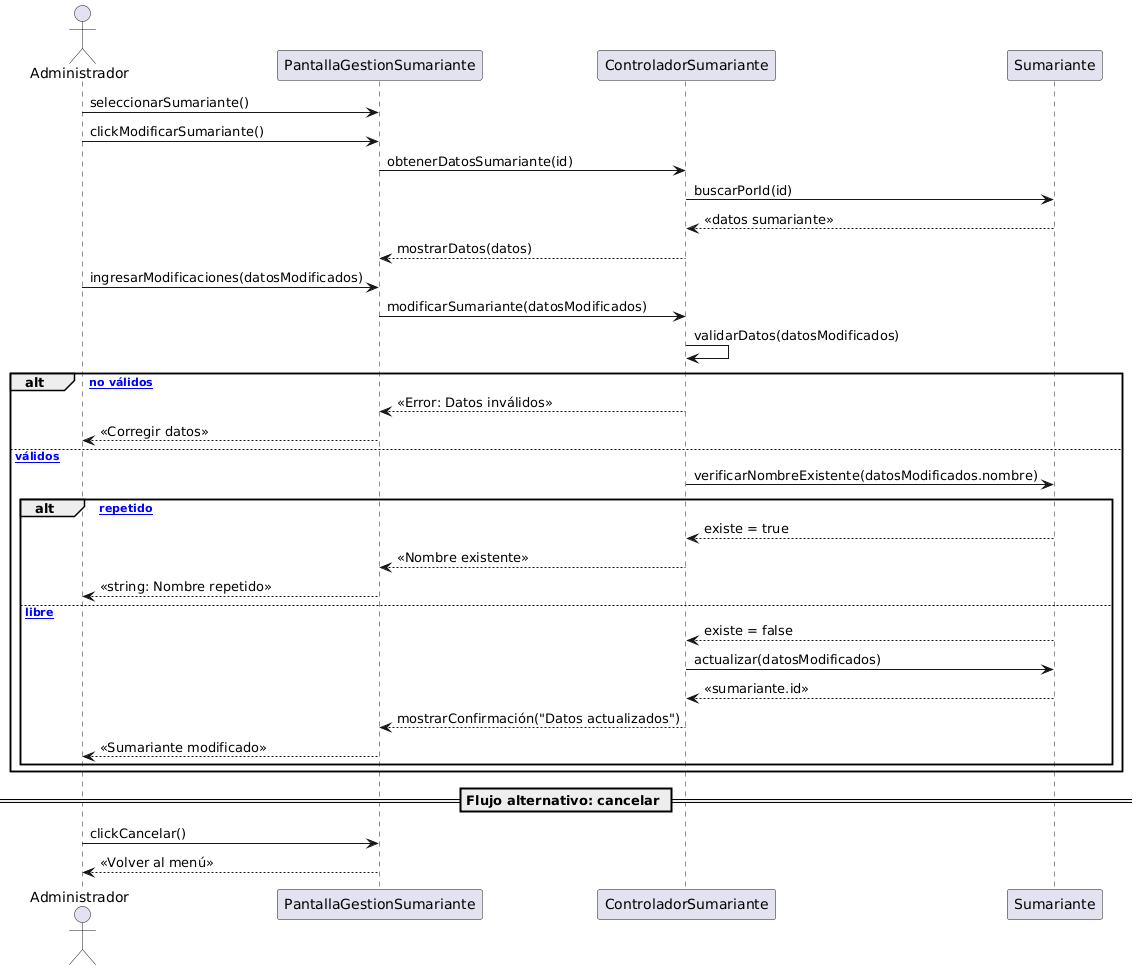

The diagram above was rendered by PlantUML. Its source (embedded in the PNG):
@startuml
actor Administrador

Administrador -> PantallaGestionSumariante : seleccionarSumariante()
Administrador -> PantallaGestionSumariante : clickModificarSumariante()

PantallaGestionSumariante -> ControladorSumariante : obtenerDatosSumariante(id)
ControladorSumariante -> Sumariante : buscarPorId(id)
Sumariante --> ControladorSumariante : «datos sumariante»
ControladorSumariante --> PantallaGestionSumariante : mostrarDatos(datos)

Administrador -> PantallaGestionSumariante : ingresarModificaciones(datosModificados)

PantallaGestionSumariante -> ControladorSumariante : modificarSumariante(datosModificados)

ControladorSumariante -> ControladorSumariante : validarDatos(datosModificados)

alt [Datos no válidos]
    ControladorSumariante --> PantallaGestionSumariante : «Error: Datos inválidos»
    PantallaGestionSumariante --> Administrador : «Corregir datos»
else [Datos válidos]
    ControladorSumariante -> Sumariante : verificarNombreExistente(datosModificados.nombre)

    alt [Nombre repetido]
        Sumariante --> ControladorSumariante : existe = true
        ControladorSumariante --> PantallaGestionSumariante : «Nombre existente»
        PantallaGestionSumariante --> Administrador : «string: Nombre repetido»
    else [Nombre libre]
        Sumariante --> ControladorSumariante : existe = false
        ControladorSumariante -> Sumariante : actualizar(datosModificados)
        Sumariante --> ControladorSumariante : «sumariante.id»
        ControladorSumariante --> PantallaGestionSumariante : mostrarConfirmación("Datos actualizados")
        PantallaGestionSumariante --> Administrador : «Sumariante modificado»
    end
end

== Flujo alternativo: cancelar ==

Administrador -> PantallaGestionSumariante : clickCancelar()
PantallaGestionSumariante --> Administrador : «Volver al menú»
@enduml